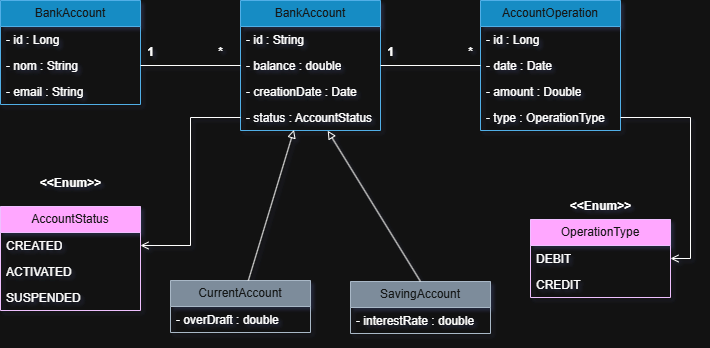

The diagram above was exported from draw.io. Its source (the exported page's mxGraphModel, read from the mxfile embedded in the PNG):
<mxGraphModel dx="1149" dy="600" grid="1" gridSize="10" guides="1" tooltips="1" connect="1" arrows="1" fold="1" page="1" pageScale="1" pageWidth="850" pageHeight="1100" math="0" shadow="0">
  <root>
    <mxCell id="0" />
    <mxCell id="1" parent="0" />
    <mxCell id="2" value="BankAccount" style="swimlane;fontStyle=0;childLayout=stackLayout;horizontal=1;startSize=26;fillColor=#1ba1e2;horizontalStack=0;resizeParent=1;resizeParentMax=0;resizeLast=0;collapsible=1;marginBottom=0;whiteSpace=wrap;html=1;fontColor=#ffffff;strokeColor=#006EAF;" vertex="1" parent="1">
      <mxGeometry x="290" y="640" width="140" height="130" as="geometry" />
    </mxCell>
    <mxCell id="3" value="- id : String" style="text;strokeColor=none;fillColor=none;align=left;verticalAlign=top;spacingLeft=4;spacingRight=4;overflow=hidden;rotatable=0;points=[[0,0.5],[1,0.5]];portConstraint=eastwest;whiteSpace=wrap;html=1;" vertex="1" parent="2">
      <mxGeometry y="26" width="140" height="26" as="geometry" />
    </mxCell>
    <mxCell id="4" value="- balance : double" style="text;strokeColor=none;fillColor=none;align=left;verticalAlign=top;spacingLeft=4;spacingRight=4;overflow=hidden;rotatable=0;points=[[0,0.5],[1,0.5]];portConstraint=eastwest;whiteSpace=wrap;html=1;" vertex="1" parent="2">
      <mxGeometry y="52" width="140" height="26" as="geometry" />
    </mxCell>
    <mxCell id="5" value="- creationDate : Date" style="text;strokeColor=none;fillColor=none;align=left;verticalAlign=top;spacingLeft=4;spacingRight=4;overflow=hidden;rotatable=0;points=[[0,0.5],[1,0.5]];portConstraint=eastwest;whiteSpace=wrap;html=1;" vertex="1" parent="2">
      <mxGeometry y="78" width="140" height="26" as="geometry" />
    </mxCell>
    <mxCell id="6" value="- status : AccountStatus" style="text;strokeColor=none;fillColor=none;align=left;verticalAlign=top;spacingLeft=4;spacingRight=4;overflow=hidden;rotatable=0;points=[[0,0.5],[1,0.5]];portConstraint=eastwest;whiteSpace=wrap;html=1;" vertex="1" parent="2">
      <mxGeometry y="104" width="140" height="26" as="geometry" />
    </mxCell>
    <mxCell id="7" value="BankAccount" style="swimlane;fontStyle=0;childLayout=stackLayout;horizontal=1;startSize=26;fillColor=#1ba1e2;horizontalStack=0;resizeParent=1;resizeParentMax=0;resizeLast=0;collapsible=1;marginBottom=0;whiteSpace=wrap;html=1;fontColor=#ffffff;strokeColor=#006EAF;" vertex="1" parent="1">
      <mxGeometry x="50" y="640" width="140" height="104" as="geometry" />
    </mxCell>
    <mxCell id="8" value="- id : Long" style="text;strokeColor=none;fillColor=none;align=left;verticalAlign=top;spacingLeft=4;spacingRight=4;overflow=hidden;rotatable=0;points=[[0,0.5],[1,0.5]];portConstraint=eastwest;whiteSpace=wrap;html=1;" vertex="1" parent="7">
      <mxGeometry y="26" width="140" height="26" as="geometry" />
    </mxCell>
    <mxCell id="9" value="- nom : String" style="text;strokeColor=none;fillColor=none;align=left;verticalAlign=top;spacingLeft=4;spacingRight=4;overflow=hidden;rotatable=0;points=[[0,0.5],[1,0.5]];portConstraint=eastwest;whiteSpace=wrap;html=1;" vertex="1" parent="7">
      <mxGeometry y="52" width="140" height="26" as="geometry" />
    </mxCell>
    <mxCell id="10" value="- email : String" style="text;strokeColor=none;fillColor=none;align=left;verticalAlign=top;spacingLeft=4;spacingRight=4;overflow=hidden;rotatable=0;points=[[0,0.5],[1,0.5]];portConstraint=eastwest;whiteSpace=wrap;html=1;" vertex="1" parent="7">
      <mxGeometry y="78" width="140" height="26" as="geometry" />
    </mxCell>
    <mxCell id="11" value="AccountOperation" style="swimlane;fontStyle=0;childLayout=stackLayout;horizontal=1;startSize=26;fillColor=#1ba1e2;horizontalStack=0;resizeParent=1;resizeParentMax=0;resizeLast=0;collapsible=1;marginBottom=0;whiteSpace=wrap;html=1;fontColor=#ffffff;strokeColor=#006EAF;" vertex="1" parent="1">
      <mxGeometry x="530" y="640" width="140" height="130" as="geometry" />
    </mxCell>
    <mxCell id="12" value="- id : Long" style="text;strokeColor=none;fillColor=none;align=left;verticalAlign=top;spacingLeft=4;spacingRight=4;overflow=hidden;rotatable=0;points=[[0,0.5],[1,0.5]];portConstraint=eastwest;whiteSpace=wrap;html=1;" vertex="1" parent="11">
      <mxGeometry y="26" width="140" height="26" as="geometry" />
    </mxCell>
    <mxCell id="13" value="- date : Date" style="text;strokeColor=none;fillColor=none;align=left;verticalAlign=top;spacingLeft=4;spacingRight=4;overflow=hidden;rotatable=0;points=[[0,0.5],[1,0.5]];portConstraint=eastwest;whiteSpace=wrap;html=1;" vertex="1" parent="11">
      <mxGeometry y="52" width="140" height="26" as="geometry" />
    </mxCell>
    <mxCell id="14" value="- amount : Double" style="text;strokeColor=none;fillColor=none;align=left;verticalAlign=top;spacingLeft=4;spacingRight=4;overflow=hidden;rotatable=0;points=[[0,0.5],[1,0.5]];portConstraint=eastwest;whiteSpace=wrap;html=1;" vertex="1" parent="11">
      <mxGeometry y="78" width="140" height="26" as="geometry" />
    </mxCell>
    <mxCell id="15" value="- type : OperationType&amp;nbsp;&amp;nbsp;" style="text;strokeColor=none;fillColor=none;align=left;verticalAlign=top;spacingLeft=4;spacingRight=4;overflow=hidden;rotatable=0;points=[[0,0.5],[1,0.5]];portConstraint=eastwest;whiteSpace=wrap;html=1;" vertex="1" parent="11">
      <mxGeometry y="104" width="140" height="26" as="geometry" />
    </mxCell>
    <mxCell id="16" value="OperationType" style="swimlane;fontStyle=0;childLayout=stackLayout;horizontal=1;startSize=26;fillColor=#6a00ff;horizontalStack=0;resizeParent=1;resizeParentMax=0;resizeLast=0;collapsible=1;marginBottom=0;whiteSpace=wrap;html=1;fontColor=#ffffff;strokeColor=#3700CC;" vertex="1" parent="1">
      <mxGeometry x="580" y="859" width="140" height="78" as="geometry" />
    </mxCell>
    <mxCell id="17" value="DEBIT" style="text;strokeColor=none;fillColor=none;align=left;verticalAlign=top;spacingLeft=4;spacingRight=4;overflow=hidden;rotatable=0;points=[[0,0.5],[1,0.5]];portConstraint=eastwest;whiteSpace=wrap;html=1;" vertex="1" parent="16">
      <mxGeometry y="26" width="140" height="26" as="geometry" />
    </mxCell>
    <mxCell id="18" value="CREDIT" style="text;strokeColor=none;fillColor=none;align=left;verticalAlign=top;spacingLeft=4;spacingRight=4;overflow=hidden;rotatable=0;points=[[0,0.5],[1,0.5]];portConstraint=eastwest;whiteSpace=wrap;html=1;" vertex="1" parent="16">
      <mxGeometry y="52" width="140" height="26" as="geometry" />
    </mxCell>
    <mxCell id="19" value="&amp;lt;&amp;lt;Enum&amp;gt;&amp;gt;" style="text;align=center;fontStyle=1;verticalAlign=middle;spacingLeft=3;spacingRight=3;strokeColor=none;rotatable=0;points=[[0,0.5],[1,0.5]];portConstraint=eastwest;html=1;" vertex="1" parent="1">
      <mxGeometry x="610" y="833" width="80" height="26" as="geometry" />
    </mxCell>
    <mxCell id="20" style="edgeStyle=orthogonalEdgeStyle;rounded=0;orthogonalLoop=1;jettySize=auto;html=1;exitX=1;exitY=0.5;exitDx=0;exitDy=0;entryX=1;entryY=0.5;entryDx=0;entryDy=0;endArrow=open;endFill=0;" edge="1" source="15" target="17" parent="1">
      <mxGeometry relative="1" as="geometry" />
    </mxCell>
    <mxCell id="21" value="AccountStatus" style="swimlane;fontStyle=0;childLayout=stackLayout;horizontal=1;startSize=26;fillColor=#6a00ff;horizontalStack=0;resizeParent=1;resizeParentMax=0;resizeLast=0;collapsible=1;marginBottom=0;whiteSpace=wrap;html=1;fontColor=#ffffff;strokeColor=#3700CC;" vertex="1" parent="1">
      <mxGeometry x="50" y="846" width="140" height="104" as="geometry" />
    </mxCell>
    <mxCell id="22" value="CREATED" style="text;strokeColor=none;fillColor=none;align=left;verticalAlign=top;spacingLeft=4;spacingRight=4;overflow=hidden;rotatable=0;points=[[0,0.5],[1,0.5]];portConstraint=eastwest;whiteSpace=wrap;html=1;" vertex="1" parent="21">
      <mxGeometry y="26" width="140" height="26" as="geometry" />
    </mxCell>
    <mxCell id="23" value="ACTIVATED" style="text;strokeColor=none;fillColor=none;align=left;verticalAlign=top;spacingLeft=4;spacingRight=4;overflow=hidden;rotatable=0;points=[[0,0.5],[1,0.5]];portConstraint=eastwest;whiteSpace=wrap;html=1;" vertex="1" parent="21">
      <mxGeometry y="52" width="140" height="26" as="geometry" />
    </mxCell>
    <mxCell id="24" value="SUSPENDED" style="text;strokeColor=none;fillColor=none;align=left;verticalAlign=top;spacingLeft=4;spacingRight=4;overflow=hidden;rotatable=0;points=[[0,0.5],[1,0.5]];portConstraint=eastwest;whiteSpace=wrap;html=1;" vertex="1" parent="21">
      <mxGeometry y="78" width="140" height="26" as="geometry" />
    </mxCell>
    <mxCell id="25" value="&amp;lt;&amp;lt;Enum&amp;gt;&amp;gt;" style="text;align=center;fontStyle=1;verticalAlign=middle;spacingLeft=3;spacingRight=3;strokeColor=none;rotatable=0;points=[[0,0.5],[1,0.5]];portConstraint=eastwest;html=1;" vertex="1" parent="1">
      <mxGeometry x="80" y="810" width="80" height="26" as="geometry" />
    </mxCell>
    <mxCell id="26" style="edgeStyle=orthogonalEdgeStyle;rounded=0;orthogonalLoop=1;jettySize=auto;html=1;exitX=0;exitY=0.5;exitDx=0;exitDy=0;entryX=1;entryY=0.5;entryDx=0;entryDy=0;endArrow=open;endFill=0;" edge="1" source="6" target="22" parent="1">
      <mxGeometry relative="1" as="geometry" />
    </mxCell>
    <mxCell id="27" value="CurrentAccount" style="swimlane;fontStyle=0;childLayout=stackLayout;horizontal=1;startSize=26;fillColor=#647687;horizontalStack=0;resizeParent=1;resizeParentMax=0;resizeLast=0;collapsible=1;marginBottom=0;whiteSpace=wrap;html=1;fontColor=#ffffff;strokeColor=#314354;" vertex="1" parent="1">
      <mxGeometry x="220" y="920" width="140" height="52" as="geometry" />
    </mxCell>
    <mxCell id="28" value="- overDraft : double" style="text;strokeColor=none;fillColor=none;align=left;verticalAlign=top;spacingLeft=4;spacingRight=4;overflow=hidden;rotatable=0;points=[[0,0.5],[1,0.5]];portConstraint=eastwest;whiteSpace=wrap;html=1;" vertex="1" parent="27">
      <mxGeometry y="26" width="140" height="26" as="geometry" />
    </mxCell>
    <mxCell id="29" value="SavingAccount" style="swimlane;fontStyle=0;childLayout=stackLayout;horizontal=1;startSize=26;fillColor=#647687;horizontalStack=0;resizeParent=1;resizeParentMax=0;resizeLast=0;collapsible=1;marginBottom=0;whiteSpace=wrap;html=1;fontColor=#ffffff;strokeColor=#314354;" vertex="1" parent="1">
      <mxGeometry x="400" y="921" width="140" height="52" as="geometry" />
    </mxCell>
    <mxCell id="30" value="- interestRate : double" style="text;strokeColor=none;fillColor=none;align=left;verticalAlign=top;spacingLeft=4;spacingRight=4;overflow=hidden;rotatable=0;points=[[0,0.5],[1,0.5]];portConstraint=eastwest;whiteSpace=wrap;html=1;" vertex="1" parent="29">
      <mxGeometry y="26" width="140" height="26" as="geometry" />
    </mxCell>
    <mxCell id="31" style="rounded=0;orthogonalLoop=1;jettySize=auto;html=1;entryX=0.382;entryY=0.974;entryDx=0;entryDy=0;entryPerimeter=0;endArrow=block;endFill=0;" edge="1" source="27" target="6" parent="1">
      <mxGeometry relative="1" as="geometry" />
    </mxCell>
    <mxCell id="32" style="rounded=0;orthogonalLoop=1;jettySize=auto;html=1;entryX=0.623;entryY=1.009;entryDx=0;entryDy=0;entryPerimeter=0;endArrow=block;endFill=0;exitX=0.5;exitY=0;exitDx=0;exitDy=0;" edge="1" source="29" target="6" parent="1">
      <mxGeometry relative="1" as="geometry">
        <mxPoint x="430" y="1181" as="sourcePoint" />
        <mxPoint x="475" y="1030" as="targetPoint" />
      </mxGeometry>
    </mxCell>
    <mxCell id="33" style="edgeStyle=orthogonalEdgeStyle;rounded=0;orthogonalLoop=1;jettySize=auto;html=1;entryX=0;entryY=0.5;entryDx=0;entryDy=0;endArrow=none;startFill=0;" edge="1" source="9" target="4" parent="1">
      <mxGeometry relative="1" as="geometry" />
    </mxCell>
    <mxCell id="34" style="edgeStyle=orthogonalEdgeStyle;rounded=0;orthogonalLoop=1;jettySize=auto;html=1;entryX=0;entryY=0.5;entryDx=0;entryDy=0;endArrow=none;startFill=0;exitX=1;exitY=0.5;exitDx=0;exitDy=0;" edge="1" source="4" target="13" parent="1">
      <mxGeometry relative="1" as="geometry">
        <mxPoint x="210" y="730" as="sourcePoint" />
        <mxPoint x="310" y="730" as="targetPoint" />
      </mxGeometry>
    </mxCell>
    <mxCell id="35" value="1" style="text;align=center;fontStyle=1;verticalAlign=middle;spacingLeft=3;spacingRight=3;strokeColor=none;rotatable=0;points=[[0,0.5],[1,0.5]];portConstraint=eastwest;html=1;" vertex="1" parent="1">
      <mxGeometry x="160" y="679" width="80" height="26" as="geometry" />
    </mxCell>
    <mxCell id="36" value="*" style="text;align=center;fontStyle=1;verticalAlign=middle;spacingLeft=3;spacingRight=3;strokeColor=none;rotatable=0;points=[[0,0.5],[1,0.5]];portConstraint=eastwest;html=1;" vertex="1" parent="1">
      <mxGeometry x="230" y="679" width="80" height="26" as="geometry" />
    </mxCell>
    <mxCell id="37" value="1" style="text;align=center;fontStyle=1;verticalAlign=middle;spacingLeft=3;spacingRight=3;strokeColor=none;rotatable=0;points=[[0,0.5],[1,0.5]];portConstraint=eastwest;html=1;" vertex="1" parent="1">
      <mxGeometry x="400" y="679" width="80" height="26" as="geometry" />
    </mxCell>
    <mxCell id="38" value="*" style="text;align=center;fontStyle=1;verticalAlign=middle;spacingLeft=3;spacingRight=3;strokeColor=none;rotatable=0;points=[[0,0.5],[1,0.5]];portConstraint=eastwest;html=1;" vertex="1" parent="1">
      <mxGeometry x="480" y="679" width="80" height="26" as="geometry" />
    </mxCell>
  </root>
</mxGraphModel>